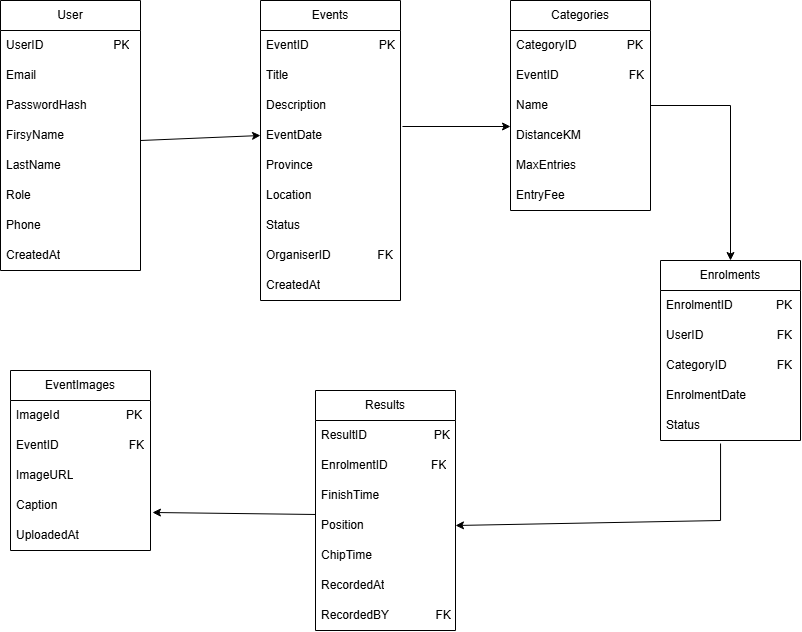

The diagram above was exported from draw.io. Its source (the exported page's mxGraphModel, read from the mxfile embedded in the PNG):
<mxGraphModel dx="1302" dy="738" grid="1" gridSize="10" guides="1" tooltips="1" connect="1" arrows="1" fold="1" page="1" pageScale="1" pageWidth="850" pageHeight="1100" math="0" shadow="0" extFonts="Permanent Marker^https://fonts.googleapis.com/css?family=Permanent+Marker">
  <root>
    <mxCell id="0" />
    <mxCell id="1" parent="0" />
    <mxCell id="BBx7bI6R5-9m2nQPWbbK-1" parent="1" style="swimlane;fontStyle=0;childLayout=stackLayout;horizontal=1;startSize=30;horizontalStack=0;resizeParent=1;resizeParentMax=0;resizeLast=0;collapsible=1;marginBottom=0;whiteSpace=wrap;html=1;" value="User" vertex="1">
      <mxGeometry height="270" width="140" x="40" y="70" as="geometry" />
    </mxCell>
    <mxCell id="BBx7bI6R5-9m2nQPWbbK-2" parent="BBx7bI6R5-9m2nQPWbbK-1" style="text;strokeColor=none;fillColor=none;align=left;verticalAlign=middle;spacingLeft=4;spacingRight=4;overflow=hidden;points=[[0,0.5],[1,0.5]];portConstraint=eastwest;rotatable=0;whiteSpace=wrap;html=1;" value="UserID&amp;nbsp; &amp;nbsp; &amp;nbsp; &amp;nbsp; &amp;nbsp; &amp;nbsp; &amp;nbsp; &amp;nbsp; &amp;nbsp; &amp;nbsp; &amp;nbsp;PK" vertex="1">
      <mxGeometry height="30" width="140" y="30" as="geometry" />
    </mxCell>
    <mxCell id="BBx7bI6R5-9m2nQPWbbK-3" parent="BBx7bI6R5-9m2nQPWbbK-1" style="text;strokeColor=none;fillColor=none;align=left;verticalAlign=middle;spacingLeft=4;spacingRight=4;overflow=hidden;points=[[0,0.5],[1,0.5]];portConstraint=eastwest;rotatable=0;whiteSpace=wrap;html=1;" value="Email" vertex="1">
      <mxGeometry height="30" width="140" y="60" as="geometry" />
    </mxCell>
    <mxCell id="BBx7bI6R5-9m2nQPWbbK-4" parent="BBx7bI6R5-9m2nQPWbbK-1" style="text;strokeColor=none;fillColor=none;align=left;verticalAlign=middle;spacingLeft=4;spacingRight=4;overflow=hidden;points=[[0,0.5],[1,0.5]];portConstraint=eastwest;rotatable=0;whiteSpace=wrap;html=1;" value="PasswordHash" vertex="1">
      <mxGeometry height="30" width="140" y="90" as="geometry" />
    </mxCell>
    <mxCell id="BBx7bI6R5-9m2nQPWbbK-25" parent="BBx7bI6R5-9m2nQPWbbK-1" style="text;strokeColor=none;fillColor=none;align=left;verticalAlign=middle;spacingLeft=4;spacingRight=4;overflow=hidden;points=[[0,0.5],[1,0.5]];portConstraint=eastwest;rotatable=0;whiteSpace=wrap;html=1;" value="FirsyName" vertex="1">
      <mxGeometry height="30" width="140" y="120" as="geometry" />
    </mxCell>
    <mxCell id="BBx7bI6R5-9m2nQPWbbK-26" parent="BBx7bI6R5-9m2nQPWbbK-1" style="text;strokeColor=none;fillColor=none;align=left;verticalAlign=middle;spacingLeft=4;spacingRight=4;overflow=hidden;points=[[0,0.5],[1,0.5]];portConstraint=eastwest;rotatable=0;whiteSpace=wrap;html=1;" value="LastName" vertex="1">
      <mxGeometry height="30" width="140" y="150" as="geometry" />
    </mxCell>
    <mxCell id="BBx7bI6R5-9m2nQPWbbK-27" parent="BBx7bI6R5-9m2nQPWbbK-1" style="text;strokeColor=none;fillColor=none;align=left;verticalAlign=middle;spacingLeft=4;spacingRight=4;overflow=hidden;points=[[0,0.5],[1,0.5]];portConstraint=eastwest;rotatable=0;whiteSpace=wrap;html=1;" value="Role" vertex="1">
      <mxGeometry height="30" width="140" y="180" as="geometry" />
    </mxCell>
    <mxCell id="BBx7bI6R5-9m2nQPWbbK-28" parent="BBx7bI6R5-9m2nQPWbbK-1" style="text;strokeColor=none;fillColor=none;align=left;verticalAlign=middle;spacingLeft=4;spacingRight=4;overflow=hidden;points=[[0,0.5],[1,0.5]];portConstraint=eastwest;rotatable=0;whiteSpace=wrap;html=1;" value="Phone" vertex="1">
      <mxGeometry height="30" width="140" y="210" as="geometry" />
    </mxCell>
    <mxCell id="BBx7bI6R5-9m2nQPWbbK-29" parent="BBx7bI6R5-9m2nQPWbbK-1" style="text;strokeColor=none;fillColor=none;align=left;verticalAlign=middle;spacingLeft=4;spacingRight=4;overflow=hidden;points=[[0,0.5],[1,0.5]];portConstraint=eastwest;rotatable=0;whiteSpace=wrap;html=1;" value="CreatedAt" vertex="1">
      <mxGeometry height="30" width="140" y="240" as="geometry" />
    </mxCell>
    <mxCell id="BBx7bI6R5-9m2nQPWbbK-5" parent="1" style="swimlane;fontStyle=0;childLayout=stackLayout;horizontal=1;startSize=30;horizontalStack=0;resizeParent=1;resizeParentMax=0;resizeLast=0;collapsible=1;marginBottom=0;whiteSpace=wrap;html=1;" value="Events" vertex="1">
      <mxGeometry height="300" width="140" x="300" y="70" as="geometry" />
    </mxCell>
    <mxCell id="BBx7bI6R5-9m2nQPWbbK-6" parent="BBx7bI6R5-9m2nQPWbbK-5" style="text;strokeColor=none;fillColor=none;align=left;verticalAlign=middle;spacingLeft=4;spacingRight=4;overflow=hidden;points=[[0,0.5],[1,0.5]];portConstraint=eastwest;rotatable=0;whiteSpace=wrap;html=1;" value="EventID&amp;nbsp; &amp;nbsp; &amp;nbsp; &amp;nbsp; &amp;nbsp; &amp;nbsp; &amp;nbsp; &amp;nbsp; &amp;nbsp; &amp;nbsp; &amp;nbsp;PK" vertex="1">
      <mxGeometry height="30" width="140" y="30" as="geometry" />
    </mxCell>
    <mxCell id="BBx7bI6R5-9m2nQPWbbK-7" parent="BBx7bI6R5-9m2nQPWbbK-5" style="text;strokeColor=none;fillColor=none;align=left;verticalAlign=middle;spacingLeft=4;spacingRight=4;overflow=hidden;points=[[0,0.5],[1,0.5]];portConstraint=eastwest;rotatable=0;whiteSpace=wrap;html=1;" value="Title" vertex="1">
      <mxGeometry height="30" width="140" y="60" as="geometry" />
    </mxCell>
    <mxCell id="BBx7bI6R5-9m2nQPWbbK-8" parent="BBx7bI6R5-9m2nQPWbbK-5" style="text;strokeColor=none;fillColor=none;align=left;verticalAlign=middle;spacingLeft=4;spacingRight=4;overflow=hidden;points=[[0,0.5],[1,0.5]];portConstraint=eastwest;rotatable=0;whiteSpace=wrap;html=1;" value="Description" vertex="1">
      <mxGeometry height="30" width="140" y="90" as="geometry" />
    </mxCell>
    <mxCell id="BBx7bI6R5-9m2nQPWbbK-30" parent="BBx7bI6R5-9m2nQPWbbK-5" style="text;strokeColor=none;fillColor=none;align=left;verticalAlign=middle;spacingLeft=4;spacingRight=4;overflow=hidden;points=[[0,0.5],[1,0.5]];portConstraint=eastwest;rotatable=0;whiteSpace=wrap;html=1;" value="EventDate" vertex="1">
      <mxGeometry height="30" width="140" y="120" as="geometry" />
    </mxCell>
    <mxCell id="BBx7bI6R5-9m2nQPWbbK-33" parent="BBx7bI6R5-9m2nQPWbbK-5" style="text;strokeColor=none;fillColor=none;align=left;verticalAlign=middle;spacingLeft=4;spacingRight=4;overflow=hidden;points=[[0,0.5],[1,0.5]];portConstraint=eastwest;rotatable=0;whiteSpace=wrap;html=1;" value="Province" vertex="1">
      <mxGeometry height="30" width="140" y="150" as="geometry" />
    </mxCell>
    <mxCell id="BBx7bI6R5-9m2nQPWbbK-32" parent="BBx7bI6R5-9m2nQPWbbK-5" style="text;strokeColor=none;fillColor=none;align=left;verticalAlign=middle;spacingLeft=4;spacingRight=4;overflow=hidden;points=[[0,0.5],[1,0.5]];portConstraint=eastwest;rotatable=0;whiteSpace=wrap;html=1;" value="Location" vertex="1">
      <mxGeometry height="30" width="140" y="180" as="geometry" />
    </mxCell>
    <mxCell id="BBx7bI6R5-9m2nQPWbbK-34" parent="BBx7bI6R5-9m2nQPWbbK-5" style="text;strokeColor=none;fillColor=none;align=left;verticalAlign=middle;spacingLeft=4;spacingRight=4;overflow=hidden;points=[[0,0.5],[1,0.5]];portConstraint=eastwest;rotatable=0;whiteSpace=wrap;html=1;" value="Status" vertex="1">
      <mxGeometry height="30" width="140" y="210" as="geometry" />
    </mxCell>
    <mxCell id="BBx7bI6R5-9m2nQPWbbK-36" parent="BBx7bI6R5-9m2nQPWbbK-5" style="text;strokeColor=none;fillColor=none;align=left;verticalAlign=middle;spacingLeft=4;spacingRight=4;overflow=hidden;points=[[0,0.5],[1,0.5]];portConstraint=eastwest;rotatable=0;whiteSpace=wrap;html=1;" value="OrganiserID&amp;nbsp; &amp;nbsp; &amp;nbsp; &amp;nbsp; &amp;nbsp; &amp;nbsp; &amp;nbsp; FK" vertex="1">
      <mxGeometry height="30" width="140" y="240" as="geometry" />
    </mxCell>
    <mxCell id="BBx7bI6R5-9m2nQPWbbK-37" parent="BBx7bI6R5-9m2nQPWbbK-5" style="text;strokeColor=none;fillColor=none;align=left;verticalAlign=middle;spacingLeft=4;spacingRight=4;overflow=hidden;points=[[0,0.5],[1,0.5]];portConstraint=eastwest;rotatable=0;whiteSpace=wrap;html=1;" value="CreatedAt" vertex="1">
      <mxGeometry height="30" width="140" y="270" as="geometry" />
    </mxCell>
    <mxCell id="BBx7bI6R5-9m2nQPWbbK-9" parent="1" style="swimlane;fontStyle=0;childLayout=stackLayout;horizontal=1;startSize=30;horizontalStack=0;resizeParent=1;resizeParentMax=0;resizeLast=0;collapsible=1;marginBottom=0;whiteSpace=wrap;html=1;" value="Categories" vertex="1">
      <mxGeometry height="210" width="140" x="550" y="70" as="geometry" />
    </mxCell>
    <mxCell id="BBx7bI6R5-9m2nQPWbbK-10" parent="BBx7bI6R5-9m2nQPWbbK-9" style="text;strokeColor=none;fillColor=none;align=left;verticalAlign=middle;spacingLeft=4;spacingRight=4;overflow=hidden;points=[[0,0.5],[1,0.5]];portConstraint=eastwest;rotatable=0;whiteSpace=wrap;html=1;" value="CategoryID&amp;nbsp; &amp;nbsp; &amp;nbsp; &amp;nbsp; &amp;nbsp; &amp;nbsp; &amp;nbsp; &amp;nbsp;PK" vertex="1">
      <mxGeometry height="30" width="140" y="30" as="geometry" />
    </mxCell>
    <mxCell id="BBx7bI6R5-9m2nQPWbbK-11" parent="BBx7bI6R5-9m2nQPWbbK-9" style="text;strokeColor=none;fillColor=none;align=left;verticalAlign=middle;spacingLeft=4;spacingRight=4;overflow=hidden;points=[[0,0.5],[1,0.5]];portConstraint=eastwest;rotatable=0;whiteSpace=wrap;html=1;" value="EventID&amp;nbsp; &amp;nbsp; &amp;nbsp; &amp;nbsp; &amp;nbsp; &amp;nbsp; &amp;nbsp; &amp;nbsp; &amp;nbsp; &amp;nbsp; &amp;nbsp;FK" vertex="1">
      <mxGeometry height="30" width="140" y="60" as="geometry" />
    </mxCell>
    <mxCell id="BBx7bI6R5-9m2nQPWbbK-12" parent="BBx7bI6R5-9m2nQPWbbK-9" style="text;strokeColor=none;fillColor=none;align=left;verticalAlign=middle;spacingLeft=4;spacingRight=4;overflow=hidden;points=[[0,0.5],[1,0.5]];portConstraint=eastwest;rotatable=0;whiteSpace=wrap;html=1;" value="Name" vertex="1">
      <mxGeometry height="30" width="140" y="90" as="geometry" />
    </mxCell>
    <mxCell id="BBx7bI6R5-9m2nQPWbbK-38" parent="BBx7bI6R5-9m2nQPWbbK-9" style="text;strokeColor=none;fillColor=none;align=left;verticalAlign=middle;spacingLeft=4;spacingRight=4;overflow=hidden;points=[[0,0.5],[1,0.5]];portConstraint=eastwest;rotatable=0;whiteSpace=wrap;html=1;" value="DistanceKM" vertex="1">
      <mxGeometry height="30" width="140" y="120" as="geometry" />
    </mxCell>
    <mxCell id="BBx7bI6R5-9m2nQPWbbK-39" parent="BBx7bI6R5-9m2nQPWbbK-9" style="text;strokeColor=none;fillColor=none;align=left;verticalAlign=middle;spacingLeft=4;spacingRight=4;overflow=hidden;points=[[0,0.5],[1,0.5]];portConstraint=eastwest;rotatable=0;whiteSpace=wrap;html=1;" value="MaxEntries" vertex="1">
      <mxGeometry height="30" width="140" y="150" as="geometry" />
    </mxCell>
    <mxCell id="BBx7bI6R5-9m2nQPWbbK-40" parent="BBx7bI6R5-9m2nQPWbbK-9" style="text;strokeColor=none;fillColor=none;align=left;verticalAlign=middle;spacingLeft=4;spacingRight=4;overflow=hidden;points=[[0,0.5],[1,0.5]];portConstraint=eastwest;rotatable=0;whiteSpace=wrap;html=1;" value="EntryFee" vertex="1">
      <mxGeometry height="30" width="140" y="180" as="geometry" />
    </mxCell>
    <mxCell id="BBx7bI6R5-9m2nQPWbbK-13" parent="1" style="swimlane;fontStyle=0;childLayout=stackLayout;horizontal=1;startSize=30;horizontalStack=0;resizeParent=1;resizeParentMax=0;resizeLast=0;collapsible=1;marginBottom=0;whiteSpace=wrap;html=1;" value="Enrolments" vertex="1">
      <mxGeometry height="180" width="140" x="700" y="330" as="geometry" />
    </mxCell>
    <mxCell id="BBx7bI6R5-9m2nQPWbbK-14" parent="BBx7bI6R5-9m2nQPWbbK-13" style="text;strokeColor=none;fillColor=none;align=left;verticalAlign=middle;spacingLeft=4;spacingRight=4;overflow=hidden;points=[[0,0.5],[1,0.5]];portConstraint=eastwest;rotatable=0;whiteSpace=wrap;html=1;" value="EnrolmentID&amp;nbsp; &amp;nbsp; &amp;nbsp; &amp;nbsp; &amp;nbsp; &amp;nbsp; &amp;nbsp;PK" vertex="1">
      <mxGeometry height="30" width="140" y="30" as="geometry" />
    </mxCell>
    <mxCell id="BBx7bI6R5-9m2nQPWbbK-15" parent="BBx7bI6R5-9m2nQPWbbK-13" style="text;strokeColor=none;fillColor=none;align=left;verticalAlign=middle;spacingLeft=4;spacingRight=4;overflow=hidden;points=[[0,0.5],[1,0.5]];portConstraint=eastwest;rotatable=0;whiteSpace=wrap;html=1;" value="UserID&amp;nbsp; &amp;nbsp; &amp;nbsp; &amp;nbsp; &amp;nbsp; &amp;nbsp; &amp;nbsp; &amp;nbsp; &amp;nbsp; &amp;nbsp; &amp;nbsp; FK" vertex="1">
      <mxGeometry height="30" width="140" y="60" as="geometry" />
    </mxCell>
    <mxCell id="BBx7bI6R5-9m2nQPWbbK-16" parent="BBx7bI6R5-9m2nQPWbbK-13" style="text;strokeColor=none;fillColor=none;align=left;verticalAlign=middle;spacingLeft=4;spacingRight=4;overflow=hidden;points=[[0,0.5],[1,0.5]];portConstraint=eastwest;rotatable=0;whiteSpace=wrap;html=1;" value="CategoryID&amp;nbsp; &amp;nbsp; &amp;nbsp; &amp;nbsp; &amp;nbsp; &amp;nbsp; &amp;nbsp; &amp;nbsp;FK" vertex="1">
      <mxGeometry height="30" width="140" y="90" as="geometry" />
    </mxCell>
    <mxCell id="BBx7bI6R5-9m2nQPWbbK-41" parent="BBx7bI6R5-9m2nQPWbbK-13" style="text;strokeColor=none;fillColor=none;align=left;verticalAlign=middle;spacingLeft=4;spacingRight=4;overflow=hidden;points=[[0,0.5],[1,0.5]];portConstraint=eastwest;rotatable=0;whiteSpace=wrap;html=1;" value="EnrolmentDate" vertex="1">
      <mxGeometry height="30" width="140" y="120" as="geometry" />
    </mxCell>
    <mxCell id="BBx7bI6R5-9m2nQPWbbK-42" parent="BBx7bI6R5-9m2nQPWbbK-13" style="text;strokeColor=none;fillColor=none;align=left;verticalAlign=middle;spacingLeft=4;spacingRight=4;overflow=hidden;points=[[0,0.5],[1,0.5]];portConstraint=eastwest;rotatable=0;whiteSpace=wrap;html=1;" value="Status" vertex="1">
      <mxGeometry height="30" width="140" y="150" as="geometry" />
    </mxCell>
    <mxCell id="BBx7bI6R5-9m2nQPWbbK-17" parent="1" style="swimlane;fontStyle=0;childLayout=stackLayout;horizontal=1;startSize=30;horizontalStack=0;resizeParent=1;resizeParentMax=0;resizeLast=0;collapsible=1;marginBottom=0;whiteSpace=wrap;html=1;" value="Results" vertex="1">
      <mxGeometry height="240" width="140" x="355" y="460" as="geometry" />
    </mxCell>
    <mxCell id="BBx7bI6R5-9m2nQPWbbK-18" parent="BBx7bI6R5-9m2nQPWbbK-17" style="text;strokeColor=none;fillColor=none;align=left;verticalAlign=middle;spacingLeft=4;spacingRight=4;overflow=hidden;points=[[0,0.5],[1,0.5]];portConstraint=eastwest;rotatable=0;whiteSpace=wrap;html=1;" value="ResultID&amp;nbsp; &amp;nbsp; &amp;nbsp; &amp;nbsp; &amp;nbsp; &amp;nbsp; &amp;nbsp; &amp;nbsp; &amp;nbsp; &amp;nbsp; PK" vertex="1">
      <mxGeometry height="30" width="140" y="30" as="geometry" />
    </mxCell>
    <mxCell id="BBx7bI6R5-9m2nQPWbbK-19" parent="BBx7bI6R5-9m2nQPWbbK-17" style="text;strokeColor=none;fillColor=none;align=left;verticalAlign=middle;spacingLeft=4;spacingRight=4;overflow=hidden;points=[[0,0.5],[1,0.5]];portConstraint=eastwest;rotatable=0;whiteSpace=wrap;html=1;" value="EnrolmentID&amp;nbsp; &amp;nbsp; &amp;nbsp; &amp;nbsp; &amp;nbsp; &amp;nbsp; &amp;nbsp;FK" vertex="1">
      <mxGeometry height="30" width="140" y="60" as="geometry" />
    </mxCell>
    <mxCell id="BBx7bI6R5-9m2nQPWbbK-20" parent="BBx7bI6R5-9m2nQPWbbK-17" style="text;strokeColor=none;fillColor=none;align=left;verticalAlign=middle;spacingLeft=4;spacingRight=4;overflow=hidden;points=[[0,0.5],[1,0.5]];portConstraint=eastwest;rotatable=0;whiteSpace=wrap;html=1;" value="FinishTime" vertex="1">
      <mxGeometry height="30" width="140" y="90" as="geometry" />
    </mxCell>
    <mxCell id="BBx7bI6R5-9m2nQPWbbK-43" parent="BBx7bI6R5-9m2nQPWbbK-17" style="text;strokeColor=none;fillColor=none;align=left;verticalAlign=middle;spacingLeft=4;spacingRight=4;overflow=hidden;points=[[0,0.5],[1,0.5]];portConstraint=eastwest;rotatable=0;whiteSpace=wrap;html=1;" value="Position" vertex="1">
      <mxGeometry height="30" width="140" y="120" as="geometry" />
    </mxCell>
    <mxCell id="BBx7bI6R5-9m2nQPWbbK-44" parent="BBx7bI6R5-9m2nQPWbbK-17" style="text;strokeColor=none;fillColor=none;align=left;verticalAlign=middle;spacingLeft=4;spacingRight=4;overflow=hidden;points=[[0,0.5],[1,0.5]];portConstraint=eastwest;rotatable=0;whiteSpace=wrap;html=1;" value="ChipTime" vertex="1">
      <mxGeometry height="30" width="140" y="150" as="geometry" />
    </mxCell>
    <mxCell id="BBx7bI6R5-9m2nQPWbbK-45" parent="BBx7bI6R5-9m2nQPWbbK-17" style="text;strokeColor=none;fillColor=none;align=left;verticalAlign=middle;spacingLeft=4;spacingRight=4;overflow=hidden;points=[[0,0.5],[1,0.5]];portConstraint=eastwest;rotatable=0;whiteSpace=wrap;html=1;" value="RecordedAt" vertex="1">
      <mxGeometry height="30" width="140" y="180" as="geometry" />
    </mxCell>
    <mxCell id="BBx7bI6R5-9m2nQPWbbK-46" parent="BBx7bI6R5-9m2nQPWbbK-17" style="text;strokeColor=none;fillColor=none;align=left;verticalAlign=middle;spacingLeft=4;spacingRight=4;overflow=hidden;points=[[0,0.5],[1,0.5]];portConstraint=eastwest;rotatable=0;whiteSpace=wrap;html=1;" value="RecordedBY&amp;nbsp; &amp;nbsp; &amp;nbsp; &amp;nbsp; &amp;nbsp; &amp;nbsp; &amp;nbsp; FK" vertex="1">
      <mxGeometry height="30" width="140" y="210" as="geometry" />
    </mxCell>
    <mxCell id="BBx7bI6R5-9m2nQPWbbK-21" parent="1" style="swimlane;fontStyle=0;childLayout=stackLayout;horizontal=1;startSize=30;horizontalStack=0;resizeParent=1;resizeParentMax=0;resizeLast=0;collapsible=1;marginBottom=0;whiteSpace=wrap;html=1;" value="EventImages" vertex="1">
      <mxGeometry height="180" width="140" x="50" y="440" as="geometry" />
    </mxCell>
    <mxCell id="BBx7bI6R5-9m2nQPWbbK-22" parent="BBx7bI6R5-9m2nQPWbbK-21" style="text;strokeColor=none;fillColor=none;align=left;verticalAlign=middle;spacingLeft=4;spacingRight=4;overflow=hidden;points=[[0,0.5],[1,0.5]];portConstraint=eastwest;rotatable=0;whiteSpace=wrap;html=1;" value="ImageId&amp;nbsp; &amp;nbsp; &amp;nbsp; &amp;nbsp; &amp;nbsp; &amp;nbsp; &amp;nbsp; &amp;nbsp; &amp;nbsp; &amp;nbsp; PK" vertex="1">
      <mxGeometry height="30" width="140" y="30" as="geometry" />
    </mxCell>
    <mxCell id="BBx7bI6R5-9m2nQPWbbK-23" parent="BBx7bI6R5-9m2nQPWbbK-21" style="text;strokeColor=none;fillColor=none;align=left;verticalAlign=middle;spacingLeft=4;spacingRight=4;overflow=hidden;points=[[0,0.5],[1,0.5]];portConstraint=eastwest;rotatable=0;whiteSpace=wrap;html=1;" value="EventID&amp;nbsp; &amp;nbsp; &amp;nbsp; &amp;nbsp; &amp;nbsp; &amp;nbsp; &amp;nbsp; &amp;nbsp; &amp;nbsp; &amp;nbsp; &amp;nbsp;FK" vertex="1">
      <mxGeometry height="30" width="140" y="60" as="geometry" />
    </mxCell>
    <mxCell id="BBx7bI6R5-9m2nQPWbbK-24" parent="BBx7bI6R5-9m2nQPWbbK-21" style="text;strokeColor=none;fillColor=none;align=left;verticalAlign=middle;spacingLeft=4;spacingRight=4;overflow=hidden;points=[[0,0.5],[1,0.5]];portConstraint=eastwest;rotatable=0;whiteSpace=wrap;html=1;" value="ImageURL" vertex="1">
      <mxGeometry height="30" width="140" y="90" as="geometry" />
    </mxCell>
    <mxCell id="BBx7bI6R5-9m2nQPWbbK-47" parent="BBx7bI6R5-9m2nQPWbbK-21" style="text;strokeColor=none;fillColor=none;align=left;verticalAlign=middle;spacingLeft=4;spacingRight=4;overflow=hidden;points=[[0,0.5],[1,0.5]];portConstraint=eastwest;rotatable=0;whiteSpace=wrap;html=1;" value="Caption" vertex="1">
      <mxGeometry height="30" width="140" y="120" as="geometry" />
    </mxCell>
    <mxCell id="BBx7bI6R5-9m2nQPWbbK-48" parent="BBx7bI6R5-9m2nQPWbbK-21" style="text;strokeColor=none;fillColor=none;align=left;verticalAlign=middle;spacingLeft=4;spacingRight=4;overflow=hidden;points=[[0,0.5],[1,0.5]];portConstraint=eastwest;rotatable=0;whiteSpace=wrap;html=1;" value="UploadedAt" vertex="1">
      <mxGeometry height="30" width="140" y="150" as="geometry" />
    </mxCell>
    <mxCell id="BBx7bI6R5-9m2nQPWbbK-49" edge="1" parent="1" style="endArrow=classic;html=1;rounded=0;entryX=0;entryY=0.5;entryDx=0;entryDy=0;" target="BBx7bI6R5-9m2nQPWbbK-30" value="">
      <mxGeometry height="50" relative="1" width="50" as="geometry">
        <mxPoint x="180" y="210" as="sourcePoint" />
        <mxPoint x="450" y="360" as="targetPoint" />
      </mxGeometry>
    </mxCell>
    <mxCell id="BBx7bI6R5-9m2nQPWbbK-51" edge="1" parent="1" source="BBx7bI6R5-9m2nQPWbbK-30" style="endArrow=classic;html=1;rounded=0;exitX=1.014;exitY=0.2;exitDx=0;exitDy=0;exitPerimeter=0;entryX=0;entryY=0.2;entryDx=0;entryDy=0;entryPerimeter=0;" target="BBx7bI6R5-9m2nQPWbbK-38" value="">
      <mxGeometry height="50" relative="1" width="50" as="geometry">
        <mxPoint x="400" y="410" as="sourcePoint" />
        <mxPoint x="450" y="360" as="targetPoint" />
      </mxGeometry>
    </mxCell>
    <mxCell id="BBx7bI6R5-9m2nQPWbbK-52" edge="1" parent="1" source="BBx7bI6R5-9m2nQPWbbK-9" style="endArrow=classic;html=1;rounded=0;exitX=1;exitY=0.5;exitDx=0;exitDy=0;entryX=0.5;entryY=0;entryDx=0;entryDy=0;" target="BBx7bI6R5-9m2nQPWbbK-13" value="">
      <mxGeometry height="50" relative="1" width="50" as="geometry">
        <Array as="points">
          <mxPoint x="770" y="175" />
        </Array>
        <mxPoint x="400" y="410" as="sourcePoint" />
        <mxPoint x="450" y="360" as="targetPoint" />
      </mxGeometry>
    </mxCell>
    <mxCell id="BBx7bI6R5-9m2nQPWbbK-53" edge="1" parent="1" source="BBx7bI6R5-9m2nQPWbbK-42" style="endArrow=classic;html=1;rounded=0;exitX=0.429;exitY=1.1;exitDx=0;exitDy=0;exitPerimeter=0;entryX=1;entryY=0.5;entryDx=0;entryDy=0;" target="BBx7bI6R5-9m2nQPWbbK-43" value="">
      <mxGeometry height="50" relative="1" width="50" as="geometry">
        <Array as="points">
          <mxPoint x="760.06" y="590" />
        </Array>
        <mxPoint x="400" y="410" as="sourcePoint" />
        <mxPoint x="450" y="360" as="targetPoint" />
      </mxGeometry>
    </mxCell>
    <mxCell id="BBx7bI6R5-9m2nQPWbbK-54" edge="1" parent="1" source="BBx7bI6R5-9m2nQPWbbK-43" style="endArrow=classic;html=1;rounded=0;exitX=0;exitY=0.133;exitDx=0;exitDy=0;exitPerimeter=0;entryX=1.014;entryY=0.733;entryDx=0;entryDy=0;entryPerimeter=0;" target="BBx7bI6R5-9m2nQPWbbK-47" value="">
      <mxGeometry height="50" relative="1" width="50" as="geometry">
        <mxPoint x="400" y="410" as="sourcePoint" />
        <mxPoint x="450" y="360" as="targetPoint" />
      </mxGeometry>
    </mxCell>
  </root>
</mxGraphModel>